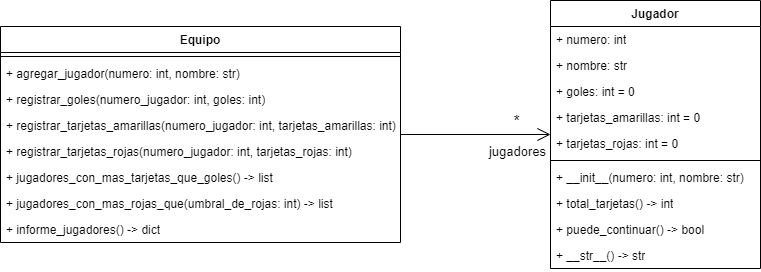

The diagram above was exported from draw.io. Its source (the exported page's mxGraphModel, read from the mxfile embedded in the PNG):
<mxGraphModel dx="874" dy="438" grid="1" gridSize="10" guides="1" tooltips="1" connect="1" arrows="1" fold="1" page="1" pageScale="1" pageWidth="850" pageHeight="1100" background="none" math="0" shadow="0">
  <root>
    <mxCell id="0" />
    <mxCell id="1" parent="0" />
    <mxCell id="2" value="Jugador" style="swimlane;fontStyle=1;align=center;verticalAlign=top;childLayout=stackLayout;horizontal=1;startSize=26;horizontalStack=0;resizeParent=1;resizeParentMax=0;resizeLast=0;collapsible=1;marginBottom=0;whiteSpace=wrap;html=1;fillColor=none;" vertex="1" parent="1">
      <mxGeometry x="570" y="390" width="210" height="268" as="geometry" />
    </mxCell>
    <mxCell id="3" value="+ numero: int" style="text;align=left;verticalAlign=top;spacingLeft=4;spacingRight=4;overflow=hidden;rotatable=0;points=[[0,0.5],[1,0.5]];portConstraint=eastwest;whiteSpace=wrap;html=1;fillColor=none;" vertex="1" parent="2">
      <mxGeometry y="26" width="210" height="26" as="geometry" />
    </mxCell>
    <mxCell id="4" value="+ nombre: str" style="text;align=left;verticalAlign=top;spacingLeft=4;spacingRight=4;overflow=hidden;rotatable=0;points=[[0,0.5],[1,0.5]];portConstraint=eastwest;whiteSpace=wrap;html=1;fillColor=none;" vertex="1" parent="2">
      <mxGeometry y="52" width="210" height="26" as="geometry" />
    </mxCell>
    <mxCell id="5" value="+ goles: int = 0" style="text;align=left;verticalAlign=top;spacingLeft=4;spacingRight=4;overflow=hidden;rotatable=0;points=[[0,0.5],[1,0.5]];portConstraint=eastwest;whiteSpace=wrap;html=1;fillColor=none;" vertex="1" parent="2">
      <mxGeometry y="78" width="210" height="26" as="geometry" />
    </mxCell>
    <mxCell id="6" value="+ tarjetas_amarillas: int = 0" style="text;align=left;verticalAlign=top;spacingLeft=4;spacingRight=4;overflow=hidden;rotatable=0;points=[[0,0.5],[1,0.5]];portConstraint=eastwest;whiteSpace=wrap;html=1;fillColor=none;" vertex="1" parent="2">
      <mxGeometry y="104" width="210" height="26" as="geometry" />
    </mxCell>
    <mxCell id="7" value="+ tarjetas_rojas: int = 0" style="text;align=left;verticalAlign=top;spacingLeft=4;spacingRight=4;overflow=hidden;rotatable=0;points=[[0,0.5],[1,0.5]];portConstraint=eastwest;whiteSpace=wrap;html=1;fillColor=none;" vertex="1" parent="2">
      <mxGeometry y="130" width="210" height="26" as="geometry" />
    </mxCell>
    <mxCell id="8" value="" style="line;strokeWidth=1;align=left;verticalAlign=middle;spacingTop=-1;spacingLeft=3;spacingRight=3;rotatable=0;labelPosition=right;points=[];portConstraint=eastwest;fillColor=none;" vertex="1" parent="2">
      <mxGeometry y="156" width="210" height="8" as="geometry" />
    </mxCell>
    <mxCell id="9" value="+ __init__(numero: int, nombre: str)" style="text;align=left;verticalAlign=top;spacingLeft=4;spacingRight=4;overflow=hidden;rotatable=0;points=[[0,0.5],[1,0.5]];portConstraint=eastwest;whiteSpace=wrap;html=1;fillColor=none;" vertex="1" parent="2">
      <mxGeometry y="164" width="210" height="26" as="geometry" />
    </mxCell>
    <mxCell id="10" value="+ total_tarjetas() -&amp;gt; int" style="text;align=left;verticalAlign=top;spacingLeft=4;spacingRight=4;overflow=hidden;rotatable=0;points=[[0,0.5],[1,0.5]];portConstraint=eastwest;whiteSpace=wrap;html=1;fillColor=none;" vertex="1" parent="2">
      <mxGeometry y="190" width="210" height="26" as="geometry" />
    </mxCell>
    <mxCell id="11" value="+ puede_continuar() -&amp;gt; bool" style="text;align=left;verticalAlign=top;spacingLeft=4;spacingRight=4;overflow=hidden;rotatable=0;points=[[0,0.5],[1,0.5]];portConstraint=eastwest;whiteSpace=wrap;html=1;fillColor=none;" vertex="1" parent="2">
      <mxGeometry y="216" width="210" height="26" as="geometry" />
    </mxCell>
    <mxCell id="12" value="+ __str__() -&amp;gt; str" style="text;align=left;verticalAlign=top;spacingLeft=4;spacingRight=4;overflow=hidden;rotatable=0;points=[[0,0.5],[1,0.5]];portConstraint=eastwest;whiteSpace=wrap;html=1;fillColor=none;" vertex="1" parent="2">
      <mxGeometry y="242" width="210" height="26" as="geometry" />
    </mxCell>
    <mxCell id="13" style="edgeStyle=orthogonalEdgeStyle;rounded=0;orthogonalLoop=1;jettySize=auto;html=1;endArrow=open;endFill=0;endSize=11;" edge="1" source="16" target="2" parent="1">
      <mxGeometry relative="1" as="geometry" />
    </mxCell>
    <mxCell id="14" value="*" style="edgeLabel;html=1;align=center;verticalAlign=middle;resizable=0;points=[];fontSize=16;" vertex="1" connectable="0" parent="13">
      <mxGeometry x="0.6556" relative="1" as="geometry">
        <mxPoint x="-9" y="-14" as="offset" />
      </mxGeometry>
    </mxCell>
    <mxCell id="15" value="jugadores" style="edgeLabel;html=1;align=center;verticalAlign=middle;resizable=0;points=[];fontSize=13;" vertex="1" connectable="0" parent="13">
      <mxGeometry x="0.6222" relative="1" as="geometry">
        <mxPoint x="-6" y="16" as="offset" />
      </mxGeometry>
    </mxCell>
    <mxCell id="16" value="Equipo" style="swimlane;fontStyle=1;align=center;verticalAlign=top;childLayout=stackLayout;horizontal=1;startSize=26;horizontalStack=0;resizeParent=1;resizeParentMax=0;resizeLast=0;collapsible=1;marginBottom=0;whiteSpace=wrap;html=1;fillColor=none;" vertex="1" parent="1">
      <mxGeometry x="20" y="416" width="400" height="216" as="geometry" />
    </mxCell>
    <mxCell id="17" value="" style="line;strokeWidth=1;align=left;verticalAlign=middle;spacingTop=-1;spacingLeft=3;spacingRight=3;rotatable=0;labelPosition=right;points=[];portConstraint=eastwest;fillColor=none;" vertex="1" parent="16">
      <mxGeometry y="26" width="400" height="8" as="geometry" />
    </mxCell>
    <mxCell id="18" value="+ agregar_jugador(numero: int, nombre: str)" style="text;align=left;verticalAlign=top;spacingLeft=4;spacingRight=4;overflow=hidden;rotatable=0;points=[[0,0.5],[1,0.5]];portConstraint=eastwest;whiteSpace=wrap;html=1;fillColor=none;" vertex="1" parent="16">
      <mxGeometry y="34" width="400" height="26" as="geometry" />
    </mxCell>
    <mxCell id="19" value="+ registrar_goles(numero_jugador: int, goles: int)" style="text;align=left;verticalAlign=top;spacingLeft=4;spacingRight=4;overflow=hidden;rotatable=0;points=[[0,0.5],[1,0.5]];portConstraint=eastwest;whiteSpace=wrap;html=1;fillColor=none;" vertex="1" parent="16">
      <mxGeometry y="60" width="400" height="26" as="geometry" />
    </mxCell>
    <mxCell id="20" value="+ registrar_tarjetas_amarillas(numero_jugador: int, tarjetas_amarillas: int)" style="text;align=left;verticalAlign=top;spacingLeft=4;spacingRight=4;overflow=hidden;rotatable=0;points=[[0,0.5],[1,0.5]];portConstraint=eastwest;whiteSpace=wrap;html=1;fillColor=none;" vertex="1" parent="16">
      <mxGeometry y="86" width="400" height="26" as="geometry" />
    </mxCell>
    <mxCell id="21" value="+ registrar_tarjetas_rojas(numero_jugador: int, tarjetas_rojas: int)" style="text;align=left;verticalAlign=top;spacingLeft=4;spacingRight=4;overflow=hidden;rotatable=0;points=[[0,0.5],[1,0.5]];portConstraint=eastwest;whiteSpace=wrap;html=1;fillColor=none;" vertex="1" parent="16">
      <mxGeometry y="112" width="400" height="26" as="geometry" />
    </mxCell>
    <mxCell id="22" value="+ jugadores_con_mas_tarjetas_que_goles() -&amp;gt; list" style="text;align=left;verticalAlign=top;spacingLeft=4;spacingRight=4;overflow=hidden;rotatable=0;points=[[0,0.5],[1,0.5]];portConstraint=eastwest;whiteSpace=wrap;html=1;fillColor=none;" vertex="1" parent="16">
      <mxGeometry y="138" width="400" height="26" as="geometry" />
    </mxCell>
    <mxCell id="23" value="+ jugadores_con_mas_rojas_que(umbral_de_rojas: int) -&amp;gt; list" style="text;align=left;verticalAlign=top;spacingLeft=4;spacingRight=4;overflow=hidden;rotatable=0;points=[[0,0.5],[1,0.5]];portConstraint=eastwest;whiteSpace=wrap;html=1;fillColor=none;" vertex="1" parent="16">
      <mxGeometry y="164" width="400" height="26" as="geometry" />
    </mxCell>
    <mxCell id="24" value="+ informe_jugadores() -&amp;gt; dict" style="text;align=left;verticalAlign=top;spacingLeft=4;spacingRight=4;overflow=hidden;rotatable=0;points=[[0,0.5],[1,0.5]];portConstraint=eastwest;whiteSpace=wrap;html=1;fillColor=none;" vertex="1" parent="16">
      <mxGeometry y="190" width="400" height="26" as="geometry" />
    </mxCell>
  </root>
</mxGraphModel>